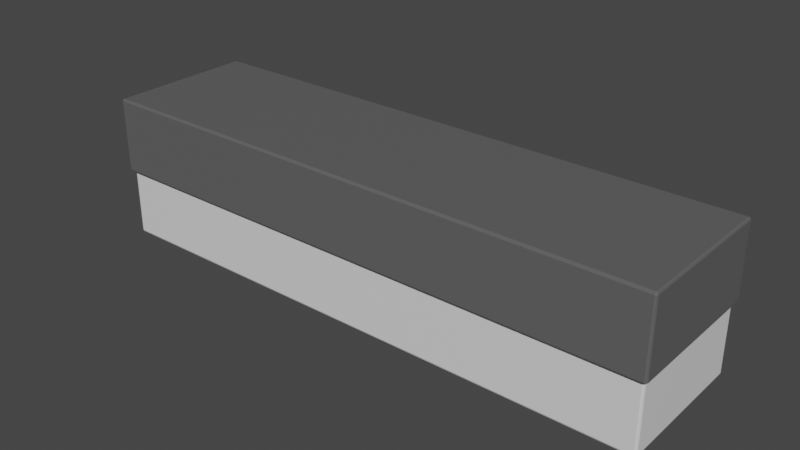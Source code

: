 # Source: Couch3.blend  (saved by Blender 2.91.10; exported with 4.5.12 LTS)
import bpy
from mathutils import Matrix  # noqa: F401  (used for matrix-valued properties, if any)

bpy.ops.wm.read_factory_settings(use_empty=True)
scene = bpy.context.scene
scene.name = 'Scene'

# ---- collections
col_collection = bpy.data.collections.new('Collection'); scene.collection.children.link(col_collection)

# ---- materials (node trees are filled in below, after node groups)
mat_base = bpy.data.materials.new('Base')
mat_base.alpha_threshold = 0.0
mat_base.use_transparent_shadow = False
mat_base.line_color = (0.0, 0.0, 0.0, 1.0)
mat_fabric = bpy.data.materials.new('Fabric')
mat_fabric.use_transparent_shadow = False

# ---- material node trees
mat_base.use_nodes = True; mat_base.node_tree.nodes.clear()
_N = mat_base.node_tree.nodes; _L = mat_base.node_tree.links
n0 = _N.new('ShaderNodeOutputMaterial'); n0.name = 'Material Output'; n0.location = (300, 300)
n1 = _N.new('ShaderNodeBsdfPrincipled'); n1.name = 'Principled BSDF'; n1.location = (10, 300)
n1.distribution = 'GGX'
n1.subsurface_method = 'BURLEY'
n1.inputs[2].default_value = 0.4
n1.inputs[3].default_value = 1.45
n1.inputs[27].default_value = (0.0, 0.0, 0.0, 1.0)
n1.inputs[28].default_value = 1.0
_L.new(n1.outputs[0], n0.inputs[0])
n0.is_active_output = True
mat_fabric.use_nodes = True; mat_fabric.node_tree.nodes.clear()
_N = mat_fabric.node_tree.nodes; _L = mat_fabric.node_tree.links
n0 = _N.new('ShaderNodeBsdfPrincipled'); n0.name = 'Principled BSDF'; n0.location = (10, 300)
n0.distribution = 'GGX'
n0.subsurface_method = 'BURLEY'
n0.inputs[0].default_value = (0.1149, 0.1149, 0.1149, 1.0)
n0.inputs[3].default_value = 1.45
n0.inputs[27].default_value = (0.0, 0.0, 0.0, 1.0)
n0.inputs[28].default_value = 1.0
n1 = _N.new('ShaderNodeOutputMaterial'); n1.name = 'Material Output'; n1.location = (300, 300)
_L.new(n0.outputs[0], n1.inputs[0])
n1.is_active_output = True

# ---- world
world_world = bpy.data.worlds.new('World'); scene.world = world_world
world_world.use_nodes = True; world_world.node_tree.nodes.clear()
_N = world_world.node_tree.nodes; _L = world_world.node_tree.links
n0 = _N.new('ShaderNodeOutputWorld'); n0.name = 'World Output'; n0.location = (300, 300)
n1 = _N.new('ShaderNodeBackground'); n1.name = 'Background'; n1.location = (10, 300)
n1.inputs[0].default_value = (0.05088, 0.05088, 0.05088, 1.0)
_L.new(n1.outputs[0], n0.inputs[0])
n0.is_active_output = True
world_world.color = (0.05088, 0.05088, 0.05088)
world_world.use_sun_shadow = False
world_world.sun_shadow_jitter_overblur = 0.0

# ---- meshes
me_cube = bpy.data.meshes.new('Cube')
me_cube.from_pydata([(4.013, 1.0, -1.0), (4.013, -1.0, -1.0), (-4.013, 1.0, -1.0), (-4.013, -1.0, -1.0), (4.013, 1.0, 0.0), (-4.013, -1.0, 0.0), (4.013, -1.0, 0.0), (-4.013, 1.0, 0.0), (-4.059, -1.059, -0.03605), (-4.059, -1.059, 1.036), (4.059, -1.059, 1.036), (4.059, 1.059, 1.036), (-4.059, 1.059, 1.036), (4.059, 1.059, -0.03605), (4.059, -1.059, -0.03605), (-4.059, 1.059, -0.03605)], [], [(6, 4, 13, 14), (5, 6, 14, 8), (2, 0, 1, 3), (4, 7, 15, 13), (7, 5, 8, 15), (2, 7, 4, 0), (0, 4, 6, 1), (3, 5, 7, 2), (1, 6, 5, 3), (11, 12, 9, 10), (14, 10, 9, 8), (8, 9, 12, 15), (13, 11, 10, 14), (15, 12, 11, 13)])
me_cube.polygons.foreach_set('material_index', [1, 1, 0, 1, 1, 0, 0, 0, 0, 1, 1, 1, 1, 1])
_uv = me_cube.uv_layers.new(name='UVMap')
_uv.uv.foreach_set('vector', [0.5, 0.75, 0.5, 0.5, 0.5, 0.5, 0.5, 0.75, 0.5, 1.0, 0.5, 0.75, 0.5, 0.75, 0.5, 1.0, 0.125, 0.5, 0.375, 0.5, 0.375, 0.75, 0.125, 0.75, 0.5, 0.5, 0.5, 0.25, 0.5, 0.25, 0.5, 0.5, 0.5, 0.25, 0.5, 0.0, 0.5, 0.0, 0.5, 0.25, 0.375, 0.25, 0.5, 0.25, 0.5, 0.5, 0.375, 0.5, 0.375, 0.5, 0.5, 0.5, 0.5, 0.75, 0.375, 0.75, 0.375, 0.0, 0.5, 0.0, 0.5, 0.25, 0.375, 0.25, 0.375, 0.75, 0.5, 0.75, 0.5, 1.0, 0.375, 1.0, 0.625, 0.5, 0.875, 0.5, 0.875, 0.75, 0.625, 0.75, 0.5, 0.75, 0.625, 0.75, 0.625, 1.0, 0.5, 1.0, 0.5, 0.0, 0.625, 0.0, 0.625, 0.25, 0.5, 0.25, 0.5, 0.5, 0.625, 0.5, 0.625, 0.75, 0.5, 0.75, 0.5, 0.25, 0.625, 0.25, 0.625, 0.5, 0.5, 0.5])
me_cube.materials.append(mat_base)
me_cube.materials.append(mat_fabric)
me_cube.use_remesh_preserve_volume = False
me_cube.use_remesh_preserve_attributes = False
me_cube.use_mirror_vertex_groups = False
me_cube.update()

# ---- objects
ob_couch = bpy.data.objects.new('Couch', me_cube)

# ---- transforms, parenting, visibility, modifiers, constraints
ob_couch.location = (0.0, 0.0, 0.0)
ob_couch.lock_rotations_4d = False
ob_couch.empty_display_type = 'ARROWS'
ob_couch.lineart.crease_threshold = 0.0
_m = ob_couch.modifiers.new('Bevel', 'BEVEL')
_m.width = 0.21
_m.width_pct = 0.21
_m.segments = 2
_m.limit_method = 'NONE'

# ---- collection membership
col_collection.objects.link(ob_couch)

# ---- scene / render settings (as saved in the file)
scene.frame_start = 1; scene.frame_end = 250; scene.frame_set(1)
scene.render.engine = 'BLENDER_EEVEE_NEXT'
scene.cycles.use_denoising = False
scene.cycles.samples = 128
scene.cycles.sampling_pattern = 'TABULATED_SOBOL'
scene.cycles.use_adaptive_sampling = False
scene.cycles.use_light_tree = False
scene.view_settings.view_transform = 'Filmic'
bpy.context.view_layer.update()

# ---- added for rendering (the .blend has no active camera and no usable light): camera, sun
cam_auto = bpy.data.cameras.new('AutoCamera')
cam_auto.lens = 50.0
cam_auto.sensor_width = 36.0
cam_auto.clip_end = 1000.0
ob_auto_camera = bpy.data.objects.new('AutoCamera', cam_auto)
scene.collection.objects.link(ob_auto_camera)
ob_auto_camera.location = (7.98704, -9.58445, 6.40766)
ob_auto_camera.rotation_euler = (1.09748, -7.21219e-08, 0.694738)
scene.camera = ob_auto_camera
light_auto_sun = bpy.data.lights.new('AutoSun', 'SUN')
light_auto_sun.energy = 3.0
light_auto_sun.angle = 0.0523599
ob_auto_sun = bpy.data.objects.new('AutoSun', light_auto_sun)
scene.collection.objects.link(ob_auto_sun)
ob_auto_sun.rotation_euler = (0.872665, 0.174533, 0.523599)
bpy.context.view_layer.update()
